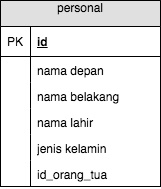

The diagram above was exported from draw.io. Its source (the exported page's mxGraphModel, read from the mxfile embedded in the PNG):
<mxGraphModel dx="1430" dy="657" grid="1" gridSize="10" guides="1" tooltips="1" connect="1" arrows="1" fold="1" page="1" pageScale="1" pageWidth="850" pageHeight="1100" background="#ffffff" math="0" shadow="0">
  <root>
    <mxCell id="0" />
    <mxCell id="1" parent="0" />
    <mxCell id="33" value="personal&lt;div&gt;&lt;br&gt;&lt;/div&gt;" style="swimlane;html=1;fontStyle=0;childLayout=stackLayout;horizontal=1;startSize=26;fillColor=#e0e0e0;horizontalStack=0;resizeParent=1;resizeLast=0;collapsible=1;marginBottom=0;swimlaneFillColor=#ffffff;align=center;" vertex="1" parent="1">
      <mxGeometry x="340" y="200" width="160" height="186" as="geometry" />
    </mxCell>
    <mxCell id="34" value="id" style="shape=partialRectangle;top=0;left=0;right=0;bottom=1;html=1;align=left;verticalAlign=middle;fillColor=none;spacingLeft=34;spacingRight=4;whiteSpace=wrap;overflow=hidden;rotatable=0;points=[[0,0.5],[1,0.5]];portConstraint=eastwest;dropTarget=0;fontStyle=5;" vertex="1" parent="33">
      <mxGeometry y="26" width="160" height="30" as="geometry" />
    </mxCell>
    <mxCell id="35" value="PK" style="shape=partialRectangle;top=0;left=0;bottom=0;html=1;fillColor=none;align=left;verticalAlign=middle;spacingLeft=4;spacingRight=4;whiteSpace=wrap;overflow=hidden;rotatable=0;points=[];portConstraint=eastwest;part=1;" vertex="1" connectable="0" parent="34">
      <mxGeometry width="30" height="30" as="geometry" />
    </mxCell>
    <mxCell id="36" value="nama depan" style="shape=partialRectangle;top=0;left=0;right=0;bottom=0;html=1;align=left;verticalAlign=top;fillColor=none;spacingLeft=34;spacingRight=4;whiteSpace=wrap;overflow=hidden;rotatable=0;points=[[0,0.5],[1,0.5]];portConstraint=eastwest;dropTarget=0;" vertex="1" parent="33">
      <mxGeometry y="56" width="160" height="26" as="geometry" />
    </mxCell>
    <mxCell id="37" value="" style="shape=partialRectangle;top=0;left=0;bottom=0;html=1;fillColor=none;align=left;verticalAlign=top;spacingLeft=4;spacingRight=4;whiteSpace=wrap;overflow=hidden;rotatable=0;points=[];portConstraint=eastwest;part=1;" vertex="1" connectable="0" parent="36">
      <mxGeometry width="30" height="26" as="geometry" />
    </mxCell>
    <mxCell id="38" value="nama belakang" style="shape=partialRectangle;top=0;left=0;right=0;bottom=0;html=1;align=left;verticalAlign=top;fillColor=none;spacingLeft=34;spacingRight=4;whiteSpace=wrap;overflow=hidden;rotatable=0;points=[[0,0.5],[1,0.5]];portConstraint=eastwest;dropTarget=0;" vertex="1" parent="33">
      <mxGeometry y="82" width="160" height="26" as="geometry" />
    </mxCell>
    <mxCell id="39" value="" style="shape=partialRectangle;top=0;left=0;bottom=0;html=1;fillColor=none;align=left;verticalAlign=top;spacingLeft=4;spacingRight=4;whiteSpace=wrap;overflow=hidden;rotatable=0;points=[];portConstraint=eastwest;part=1;" vertex="1" connectable="0" parent="38">
      <mxGeometry width="30" height="26" as="geometry" />
    </mxCell>
    <mxCell id="40" value="nama lahir" style="shape=partialRectangle;top=0;left=0;right=0;bottom=0;html=1;align=left;verticalAlign=top;fillColor=none;spacingLeft=34;spacingRight=4;whiteSpace=wrap;overflow=hidden;rotatable=0;points=[[0,0.5],[1,0.5]];portConstraint=eastwest;dropTarget=0;" vertex="1" parent="33">
      <mxGeometry y="108" width="160" height="26" as="geometry" />
    </mxCell>
    <mxCell id="41" value="" style="shape=partialRectangle;top=0;left=0;bottom=0;html=1;fillColor=none;align=left;verticalAlign=top;spacingLeft=4;spacingRight=4;whiteSpace=wrap;overflow=hidden;rotatable=0;points=[];portConstraint=eastwest;part=1;" vertex="1" connectable="0" parent="40">
      <mxGeometry width="30" height="26" as="geometry" />
    </mxCell>
    <mxCell id="42" value="jenis kelamin" style="shape=partialRectangle;top=0;left=0;right=0;bottom=0;html=1;align=left;verticalAlign=top;fillColor=none;spacingLeft=34;spacingRight=4;whiteSpace=wrap;overflow=hidden;rotatable=0;points=[[0,0.5],[1,0.5]];portConstraint=eastwest;dropTarget=0;" vertex="1" parent="33">
      <mxGeometry y="134" width="160" height="26" as="geometry" />
    </mxCell>
    <mxCell id="43" value="" style="shape=partialRectangle;top=0;left=0;bottom=0;html=1;fillColor=none;align=left;verticalAlign=top;spacingLeft=4;spacingRight=4;whiteSpace=wrap;overflow=hidden;rotatable=0;points=[];portConstraint=eastwest;part=1;" vertex="1" connectable="0" parent="42">
      <mxGeometry width="30" height="26" as="geometry" />
    </mxCell>
    <mxCell id="44" value="&lt;div&gt;id_orang_tua&lt;/div&gt;&lt;div&gt;&lt;br&gt;&lt;/div&gt;" style="shape=partialRectangle;top=0;left=0;right=0;bottom=0;html=1;align=left;verticalAlign=top;fillColor=none;spacingLeft=34;spacingRight=4;whiteSpace=wrap;overflow=hidden;rotatable=0;points=[[0,0.5],[1,0.5]];portConstraint=eastwest;dropTarget=0;" vertex="1" parent="33">
      <mxGeometry y="160" width="160" height="26" as="geometry" />
    </mxCell>
    <mxCell id="45" value="" style="shape=partialRectangle;top=0;left=0;bottom=0;html=1;fillColor=none;align=left;verticalAlign=top;spacingLeft=4;spacingRight=4;whiteSpace=wrap;overflow=hidden;rotatable=0;points=[];portConstraint=eastwest;part=1;" vertex="1" connectable="0" parent="44">
      <mxGeometry width="30" height="26" as="geometry" />
    </mxCell>
  </root>
</mxGraphModel>